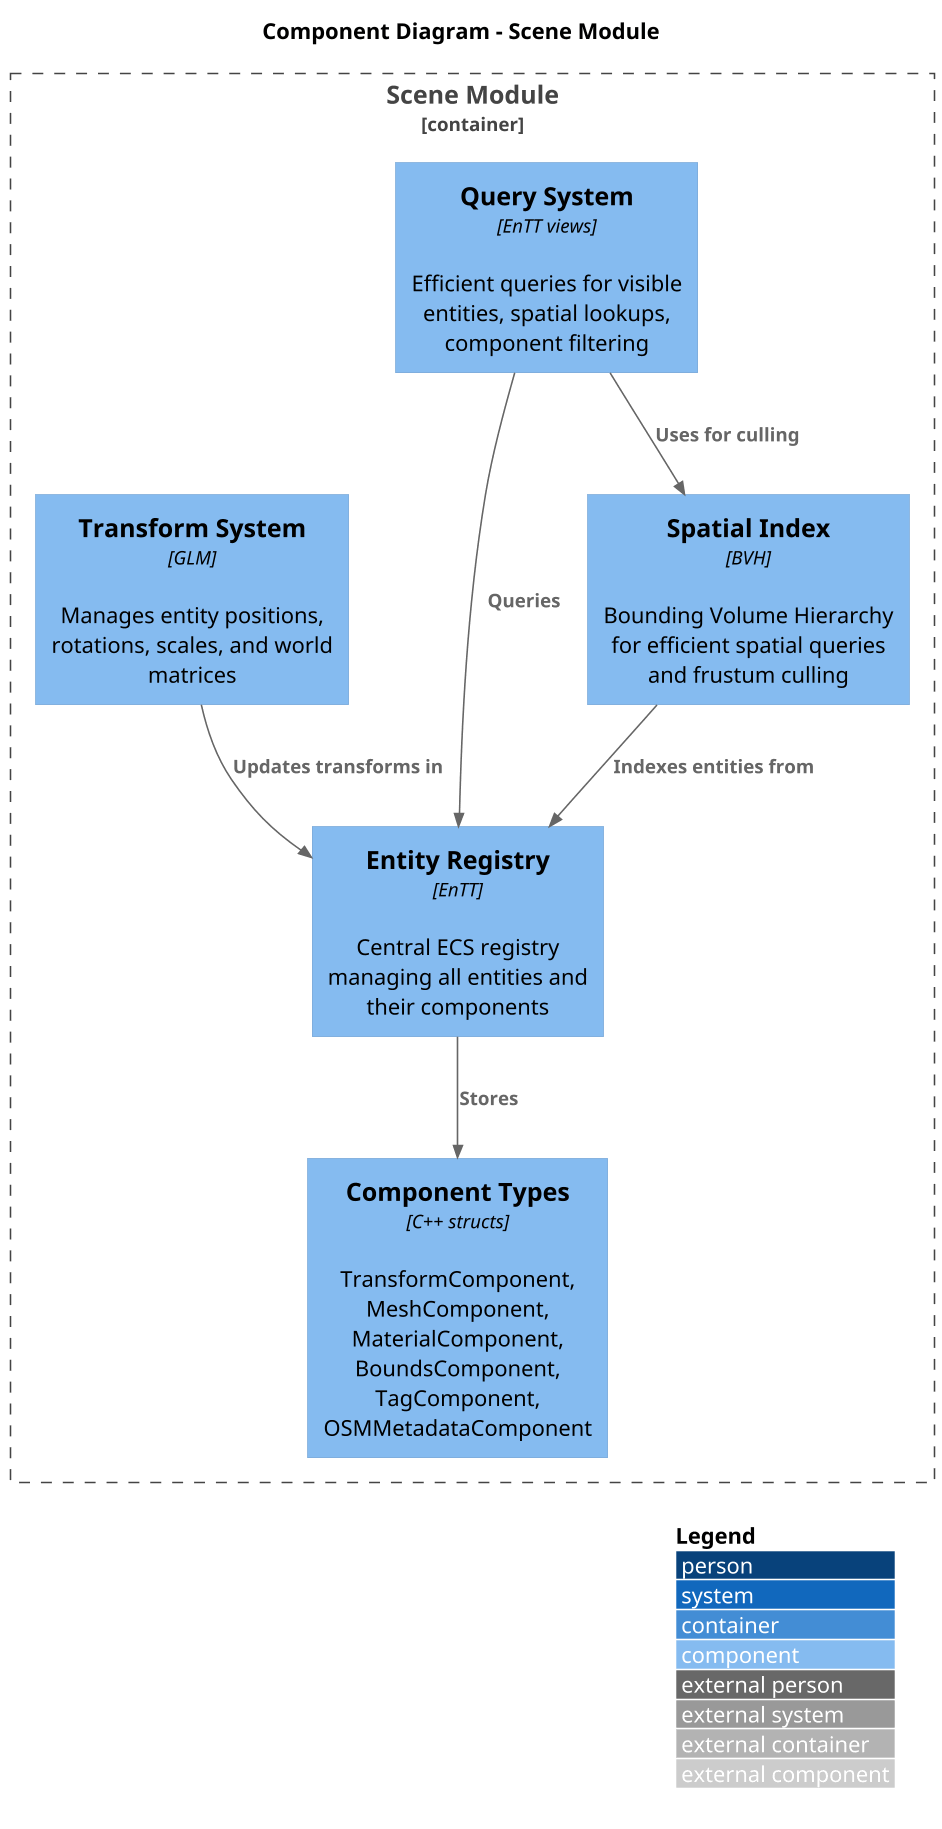

The diagram above was rendered by PlantUML. Its source (embedded in the PNG):
@startuml C4_Component_Scene
skinparamlocked dpi 150
!include https://raw.githubusercontent.com/plantuml-stdlib/C4-PlantUML/master/C4_Component.puml

LAYOUT_WITH_LEGEND()

title Component Diagram - Scene Module

Container_Boundary(scene_module, "Scene Module") {
    Component(registry, "Entity Registry", "EnTT", "Central ECS registry managing all entities and their components")

    Component(spatial_index, "Spatial Index", "BVH", "Bounding Volume Hierarchy for efficient spatial queries and frustum culling")

    Component(transform_sys, "Transform System", "GLM", "Manages entity positions, rotations, scales, and world matrices")

    Component(components, "Component Types", "C++ structs", "TransformComponent, MeshComponent, MaterialComponent, BoundsComponent, TagComponent, OSMMetadataComponent")

    Component(query_sys, "Query System", "EnTT views", "Efficient queries for visible entities, spatial lookups, component filtering")
}

Rel(registry, components, "Stores")
Rel(spatial_index, registry, "Indexes entities from")
Rel(transform_sys, registry, "Updates transforms in")
Rel(query_sys, registry, "Queries")
Rel(query_sys, spatial_index, "Uses for culling")

@enduml